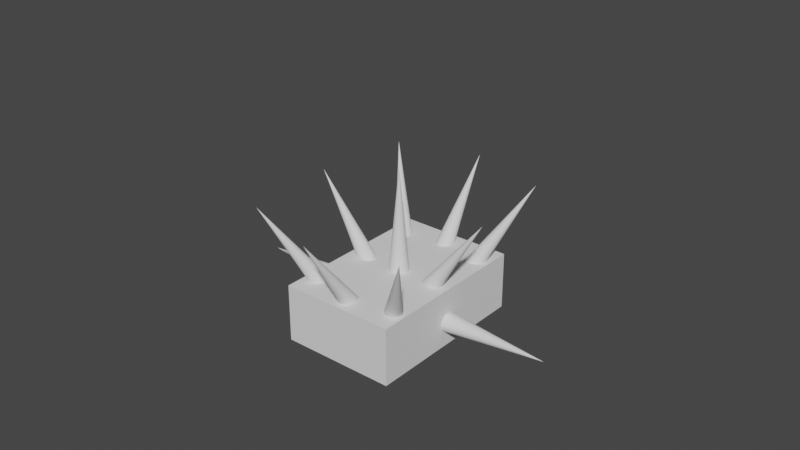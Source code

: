 # Source: spiky_enemy.blend  (saved by Blender 2.91.10; exported with 4.5.12 LTS)
import bpy
from mathutils import Matrix  # noqa: F401  (used for matrix-valued properties, if any)

bpy.ops.wm.read_factory_settings(use_empty=True)
scene = bpy.context.scene
scene.name = 'Scene'

# ---- collections
col_collection = bpy.data.collections.new('Collection'); scene.collection.children.link(col_collection)

# ---- world
world_world = bpy.data.worlds.new('World'); scene.world = world_world
world_world.use_nodes = True; world_world.node_tree.nodes.clear()
_N = world_world.node_tree.nodes; _L = world_world.node_tree.links
n0 = _N.new('ShaderNodeOutputWorld'); n0.name = 'World Output'; n0.location = (300, 300)
n1 = _N.new('ShaderNodeBackground'); n1.name = 'Background'; n1.location = (10, 300)
n1.inputs[0].default_value = (0.05088, 0.05088, 0.05088, 1.0)
_L.new(n1.outputs[0], n0.inputs[0])
n0.is_active_output = True
world_world.color = (0.05088, 0.05088, 0.05088)
world_world.use_sun_shadow = False
world_world.sun_shadow_jitter_overblur = 0.0

# ---- meshes
me_cube_002 = bpy.data.meshes.new('Cube.002')
me_cube_002.from_pydata([(-1.0, -1.0, -1.0), (-1.0, -1.0, 1.0), (-1.0, 1.0, -1.0), (-1.0, 1.0, 1.0), (1.0, -1.0, -1.0), (1.0, -1.0, 1.0), (1.0, 1.0, -1.0), (1.0, 1.0, 1.0)], [], [(0, 1, 3, 2), (2, 3, 7, 6), (6, 7, 5, 4), (4, 5, 1, 0), (2, 6, 4, 0), (7, 3, 1, 5)])
_uv = me_cube_002.uv_layers.new(name='UVMap')
_uv.uv.foreach_set('vector', [0.375, 0.0, 0.625, 0.0, 0.625, 0.25, 0.375, 0.25, 0.375, 0.25, 0.625, 0.25, 0.625, 0.5, 0.375, 0.5, 0.375, 0.5, 0.625, 0.5, 0.625, 0.75, 0.375, 0.75, 0.375, 0.75, 0.625, 0.75, 0.625, 1.0, 0.375, 1.0, 0.125, 0.5, 0.375, 0.5, 0.375, 0.75, 0.125, 0.75, 0.625, 0.5, 0.875, 0.5, 0.875, 0.75, 0.625, 0.75])
me_cube_002.use_remesh_fix_poles = True
me_cube_002.use_remesh_preserve_attributes = False
me_cube_002.use_mirror_vertex_groups = False
me_cube_002.update()
me_cone = bpy.data.meshes.new('Cone')
me_cone.from_pydata([(0.0, 1.0, 0.3), (0.1951, 0.9808, 0.3), (0.3827, 0.9239, 0.3), (0.5556, 0.8315, 0.3), (0.7071, 0.7071, 0.3), (0.8315, 0.5556, 0.3), (0.9239, 0.3827, 0.3), (0.9808, 0.1951, 0.3), (1.0, 7.55e-08, 0.3), (0.9808, -0.1951, 0.3), (0.9239, -0.3827, 0.3), (0.8315, -0.5556, 0.3), (0.7071, -0.7071, 0.3), (0.5556, -0.8315, 0.3), (0.3827, -0.9239, 0.3), (0.1951, -0.9808, 0.3), (-3.258e-07, -1.0, 0.3), (-0.1951, -0.9808, 0.3), (-0.3827, -0.9239, 0.3), (-0.5556, -0.8315, 0.3), (-0.7071, -0.7071, 0.3), (-0.8315, -0.5556, 0.3), (-0.9239, -0.3827, 0.3), (-0.9808, -0.1951, 0.3), (-1.0, 9.656e-07, 0.3), (-0.9808, 0.1951, 0.3), (-0.9239, 0.3827, 0.3), (-0.8315, 0.5556, 0.3), (-0.7071, 0.7071, 0.3), (-0.5556, 0.8315, 0.3), (-0.3827, 0.9239, 0.3), (-0.1951, 0.9808, 0.3), (0.0, 0.0, 2.3)], [], [(0, 32, 1), (1, 32, 2), (2, 32, 3), (3, 32, 4), (4, 32, 5), (5, 32, 6), (6, 32, 7), (7, 32, 8), (8, 32, 9), (9, 32, 10), (10, 32, 11), (11, 32, 12), (12, 32, 13), (13, 32, 14), (14, 32, 15), (15, 32, 16), (16, 32, 17), (17, 32, 18), (18, 32, 19), (19, 32, 20), (20, 32, 21), (21, 32, 22), (22, 32, 23), (23, 32, 24), (24, 32, 25), (25, 32, 26), (26, 32, 27), (27, 32, 28), (28, 32, 29), (29, 32, 30), (0, 1, 2, 3, 4, 5, 6, 7, 8, 9, 10, 11, 12, 13, 14, 15, 16, 17, 18, 19, 20, 21, 22, 23, 24, 25, 26, 27, 28, 29, 30, 31), (30, 32, 31), (31, 32, 0)])
_uv = me_cone.uv_layers.new(name='UVMap')
_uv.uv.foreach_set('vector', [0.25, 0.49, 0.25, 0.25, 0.2968, 0.4854, 0.2968, 0.4854, 0.25, 0.25, 0.3418, 0.4717, 0.3418, 0.4717, 0.25, 0.25, 0.3833, 0.4496, 0.3833, 0.4496, 0.25, 0.25, 0.4197, 0.4197, 0.4197, 0.4197, 0.25, 0.25, 0.4496, 0.3833, 0.4496, 0.3833, 0.25, 0.25, 0.4717, 0.3418, 0.4717, 0.3418, 0.25, 0.25, 0.4854, 0.2968, 0.4854, 0.2968, 0.25, 0.25, 0.49, 0.25, 0.49, 0.25, 0.25, 0.25, 0.4854, 0.2032, 0.4854, 0.2032, 0.25, 0.25, 0.4717, 0.1582, 0.4717, 0.1582, 0.25, 0.25, 0.4496, 0.1167, 0.4496, 0.1167, 0.25, 0.25, 0.4197, 0.08029, 0.4197, 0.08029, 0.25, 0.25, 0.3833, 0.05045, 0.3833, 0.05045, 0.25, 0.25, 0.3418, 0.02827, 0.3418, 0.02827, 0.25, 0.25, 0.2968, 0.01461, 0.2968, 0.01461, 0.25, 0.25, 0.25, 0.01, 0.25, 0.01, 0.25, 0.25, 0.2032, 0.01461, 0.2032, 0.01461, 0.25, 0.25, 0.1582, 0.02827, 0.1582, 0.02827, 0.25, 0.25, 0.1167, 0.05045, 0.1167, 0.05045, 0.25, 0.25, 0.08029, 0.08029, 0.08029, 0.08029, 0.25, 0.25, 0.05045, 0.1167, 0.05045, 0.1167, 0.25, 0.25, 0.02827, 0.1582, 0.02827, 0.1582, 0.25, 0.25, 0.01461, 0.2032, 0.01461, 0.2032, 0.25, 0.25, 0.01, 0.25, 0.01, 0.25, 0.25, 0.25, 0.01461, 0.2968, 0.01461, 0.2968, 0.25, 0.25, 0.02827, 0.3418, 0.02827, 0.3418, 0.25, 0.25, 0.05045, 0.3833, 0.05045, 0.3833, 0.25, 0.25, 0.08029, 0.4197, 0.08029, 0.4197, 0.25, 0.25, 0.1167, 0.4496, 0.1167, 0.4496, 0.25, 0.25, 0.1582, 0.4717, 0.75, 0.49, 0.7968, 0.4854, 0.8418, 0.4717, 0.8833, 0.4496, 0.9197, 0.4197, 0.9496, 0.3833, 0.9717, 0.3418, 0.9854, 0.2968, 0.99, 0.25, 0.9854, 0.2032, 0.9717, 0.1582, 0.9496, 0.1167, 0.9197, 0.08029, 0.8833, 0.05045, 0.8418, 0.02827, 0.7968, 0.01461, 0.75, 0.01, 0.7032, 0.01461, 0.6582, 0.02827, 0.6167, 0.05045, 0.5803, 0.08029, 0.5504, 0.1167, 0.5283, 0.1582, 0.5146, 0.2032, 0.51, 0.25, 0.5146, 0.2968, 0.5283, 0.3418, 0.5504, 0.3833, 0.5803, 0.4197, 0.6167, 0.4496, 0.6582, 0.4717, 0.7032, 0.4854, 0.1582, 0.4717, 0.25, 0.25, 0.2032, 0.4854, 0.2032, 0.4854, 0.25, 0.25, 0.25, 0.49])
me_cone.use_remesh_fix_poles = True
me_cone.use_remesh_preserve_attributes = False
me_cone.use_mirror_vertex_groups = False
me_cone.update()
me_cone_001 = bpy.data.meshes.new('Cone.001')
me_cone_001.from_pydata([(0.0, 1.0, 0.8038), (0.1951, 0.9808, 0.8038), (0.3827, 0.9239, 0.8038), (0.5556, 0.8315, 0.8038), (0.7071, 0.7071, 0.8038), (0.8315, 0.5556, 0.8038), (0.9239, 0.3827, 0.8038), (0.9808, 0.1951, 0.8038), (1.0, 7.55e-08, 0.8038), (0.9808, -0.1951, 0.8038), (0.9239, -0.3827, 0.8038), (0.8315, -0.5556, 0.8038), (0.7071, -0.7071, 0.8038), (0.5556, -0.8315, 0.8038), (0.3827, -0.9239, 0.8038), (0.1951, -0.9808, 0.8038), (-3.258e-07, -1.0, 0.8038), (-0.1951, -0.9808, 0.8038), (-0.3827, -0.9239, 0.8038), (-0.5556, -0.8315, 0.8038), (-0.7071, -0.7071, 0.8038), (-0.8315, -0.5556, 0.8038), (-0.9239, -0.3827, 0.8038), (-0.9808, -0.1951, 0.8038), (-1.0, 9.656e-07, 0.8038), (-0.9808, 0.1951, 0.8038), (-0.9239, 0.3827, 0.8038), (-0.8315, 0.5556, 0.8038), (-0.7071, 0.7071, 0.8038), (-0.5556, 0.8315, 0.8038), (-0.3827, 0.9239, 0.8038), (-0.1951, 0.9808, 0.8038), (0.0, 0.0, 2.804)], [], [(0, 32, 1), (1, 32, 2), (2, 32, 3), (3, 32, 4), (4, 32, 5), (5, 32, 6), (6, 32, 7), (7, 32, 8), (8, 32, 9), (9, 32, 10), (10, 32, 11), (11, 32, 12), (12, 32, 13), (13, 32, 14), (14, 32, 15), (15, 32, 16), (16, 32, 17), (17, 32, 18), (18, 32, 19), (19, 32, 20), (20, 32, 21), (21, 32, 22), (22, 32, 23), (23, 32, 24), (24, 32, 25), (25, 32, 26), (26, 32, 27), (27, 32, 28), (28, 32, 29), (29, 32, 30), (0, 1, 2, 3, 4, 5, 6, 7, 8, 9, 10, 11, 12, 13, 14, 15, 16, 17, 18, 19, 20, 21, 22, 23, 24, 25, 26, 27, 28, 29, 30, 31), (30, 32, 31), (31, 32, 0)])
_uv = me_cone_001.uv_layers.new(name='UVMap')
_uv.uv.foreach_set('vector', [0.25, 0.49, 0.25, 0.25, 0.2968, 0.4854, 0.2968, 0.4854, 0.25, 0.25, 0.3418, 0.4717, 0.3418, 0.4717, 0.25, 0.25, 0.3833, 0.4496, 0.3833, 0.4496, 0.25, 0.25, 0.4197, 0.4197, 0.4197, 0.4197, 0.25, 0.25, 0.4496, 0.3833, 0.4496, 0.3833, 0.25, 0.25, 0.4717, 0.3418, 0.4717, 0.3418, 0.25, 0.25, 0.4854, 0.2968, 0.4854, 0.2968, 0.25, 0.25, 0.49, 0.25, 0.49, 0.25, 0.25, 0.25, 0.4854, 0.2032, 0.4854, 0.2032, 0.25, 0.25, 0.4717, 0.1582, 0.4717, 0.1582, 0.25, 0.25, 0.4496, 0.1167, 0.4496, 0.1167, 0.25, 0.25, 0.4197, 0.08029, 0.4197, 0.08029, 0.25, 0.25, 0.3833, 0.05045, 0.3833, 0.05045, 0.25, 0.25, 0.3418, 0.02827, 0.3418, 0.02827, 0.25, 0.25, 0.2968, 0.01461, 0.2968, 0.01461, 0.25, 0.25, 0.25, 0.01, 0.25, 0.01, 0.25, 0.25, 0.2032, 0.01461, 0.2032, 0.01461, 0.25, 0.25, 0.1582, 0.02827, 0.1582, 0.02827, 0.25, 0.25, 0.1167, 0.05045, 0.1167, 0.05045, 0.25, 0.25, 0.08029, 0.08029, 0.08029, 0.08029, 0.25, 0.25, 0.05045, 0.1167, 0.05045, 0.1167, 0.25, 0.25, 0.02827, 0.1582, 0.02827, 0.1582, 0.25, 0.25, 0.01461, 0.2032, 0.01461, 0.2032, 0.25, 0.25, 0.01, 0.25, 0.01, 0.25, 0.25, 0.25, 0.01461, 0.2968, 0.01461, 0.2968, 0.25, 0.25, 0.02827, 0.3418, 0.02827, 0.3418, 0.25, 0.25, 0.05045, 0.3833, 0.05045, 0.3833, 0.25, 0.25, 0.08029, 0.4197, 0.08029, 0.4197, 0.25, 0.25, 0.1167, 0.4496, 0.1167, 0.4496, 0.25, 0.25, 0.1582, 0.4717, 0.75, 0.49, 0.7968, 0.4854, 0.8418, 0.4717, 0.8833, 0.4496, 0.9197, 0.4197, 0.9496, 0.3833, 0.9717, 0.3418, 0.9854, 0.2968, 0.99, 0.25, 0.9854, 0.2032, 0.9717, 0.1582, 0.9496, 0.1167, 0.9197, 0.08029, 0.8833, 0.05045, 0.8418, 0.02827, 0.7968, 0.01461, 0.75, 0.01, 0.7032, 0.01461, 0.6582, 0.02827, 0.6167, 0.05045, 0.5803, 0.08029, 0.5504, 0.1167, 0.5283, 0.1582, 0.5146, 0.2032, 0.51, 0.25, 0.5146, 0.2968, 0.5283, 0.3418, 0.5504, 0.3833, 0.5803, 0.4197, 0.6167, 0.4496, 0.6582, 0.4717, 0.7032, 0.4854, 0.1582, 0.4717, 0.25, 0.25, 0.2032, 0.4854, 0.2032, 0.4854, 0.25, 0.25, 0.25, 0.49])
me_cone_001.use_remesh_fix_poles = True
me_cone_001.use_remesh_preserve_attributes = False
me_cone_001.use_mirror_vertex_groups = False
me_cone_001.update()
me_cone_002 = bpy.data.meshes.new('Cone.002')
me_cone_002.from_pydata([(0.0, 1.0, 0.8038), (0.1951, 0.9808, 0.8038), (0.3827, 0.9239, 0.8038), (0.5556, 0.8315, 0.8038), (0.7071, 0.7071, 0.8038), (0.8315, 0.5556, 0.8038), (0.9239, 0.3827, 0.8038), (0.9808, 0.1951, 0.8038), (1.0, 7.55e-08, 0.8038), (0.9808, -0.1951, 0.8038), (0.9239, -0.3827, 0.8038), (0.8315, -0.5556, 0.8038), (0.7071, -0.7071, 0.8038), (0.5556, -0.8315, 0.8038), (0.3827, -0.9239, 0.8038), (0.1951, -0.9808, 0.8038), (-3.258e-07, -1.0, 0.8038), (-0.1951, -0.9808, 0.8038), (-0.3827, -0.9239, 0.8038), (-0.5556, -0.8315, 0.8038), (-0.7071, -0.7071, 0.8038), (-0.8315, -0.5556, 0.8038), (-0.9239, -0.3827, 0.8038), (-0.9808, -0.1951, 0.8038), (-1.0, 9.656e-07, 0.8038), (-0.9808, 0.1951, 0.8038), (-0.9239, 0.3827, 0.8038), (-0.8315, 0.5556, 0.8038), (-0.7071, 0.7071, 0.8038), (-0.5556, 0.8315, 0.8038), (-0.3827, 0.9239, 0.8038), (-0.1951, 0.9808, 0.8038), (0.0, 0.0, 2.804)], [], [(0, 32, 1), (1, 32, 2), (2, 32, 3), (3, 32, 4), (4, 32, 5), (5, 32, 6), (6, 32, 7), (7, 32, 8), (8, 32, 9), (9, 32, 10), (10, 32, 11), (11, 32, 12), (12, 32, 13), (13, 32, 14), (14, 32, 15), (15, 32, 16), (16, 32, 17), (17, 32, 18), (18, 32, 19), (19, 32, 20), (20, 32, 21), (21, 32, 22), (22, 32, 23), (23, 32, 24), (24, 32, 25), (25, 32, 26), (26, 32, 27), (27, 32, 28), (28, 32, 29), (29, 32, 30), (0, 1, 2, 3, 4, 5, 6, 7, 8, 9, 10, 11, 12, 13, 14, 15, 16, 17, 18, 19, 20, 21, 22, 23, 24, 25, 26, 27, 28, 29, 30, 31), (30, 32, 31), (31, 32, 0)])
_uv = me_cone_002.uv_layers.new(name='UVMap')
_uv.uv.foreach_set('vector', [0.25, 0.49, 0.25, 0.25, 0.2968, 0.4854, 0.2968, 0.4854, 0.25, 0.25, 0.3418, 0.4717, 0.3418, 0.4717, 0.25, 0.25, 0.3833, 0.4496, 0.3833, 0.4496, 0.25, 0.25, 0.4197, 0.4197, 0.4197, 0.4197, 0.25, 0.25, 0.4496, 0.3833, 0.4496, 0.3833, 0.25, 0.25, 0.4717, 0.3418, 0.4717, 0.3418, 0.25, 0.25, 0.4854, 0.2968, 0.4854, 0.2968, 0.25, 0.25, 0.49, 0.25, 0.49, 0.25, 0.25, 0.25, 0.4854, 0.2032, 0.4854, 0.2032, 0.25, 0.25, 0.4717, 0.1582, 0.4717, 0.1582, 0.25, 0.25, 0.4496, 0.1167, 0.4496, 0.1167, 0.25, 0.25, 0.4197, 0.08029, 0.4197, 0.08029, 0.25, 0.25, 0.3833, 0.05045, 0.3833, 0.05045, 0.25, 0.25, 0.3418, 0.02827, 0.3418, 0.02827, 0.25, 0.25, 0.2968, 0.01461, 0.2968, 0.01461, 0.25, 0.25, 0.25, 0.01, 0.25, 0.01, 0.25, 0.25, 0.2032, 0.01461, 0.2032, 0.01461, 0.25, 0.25, 0.1582, 0.02827, 0.1582, 0.02827, 0.25, 0.25, 0.1167, 0.05045, 0.1167, 0.05045, 0.25, 0.25, 0.08029, 0.08029, 0.08029, 0.08029, 0.25, 0.25, 0.05045, 0.1167, 0.05045, 0.1167, 0.25, 0.25, 0.02827, 0.1582, 0.02827, 0.1582, 0.25, 0.25, 0.01461, 0.2032, 0.01461, 0.2032, 0.25, 0.25, 0.01, 0.25, 0.01, 0.25, 0.25, 0.25, 0.01461, 0.2968, 0.01461, 0.2968, 0.25, 0.25, 0.02827, 0.3418, 0.02827, 0.3418, 0.25, 0.25, 0.05045, 0.3833, 0.05045, 0.3833, 0.25, 0.25, 0.08029, 0.4197, 0.08029, 0.4197, 0.25, 0.25, 0.1167, 0.4496, 0.1167, 0.4496, 0.25, 0.25, 0.1582, 0.4717, 0.75, 0.49, 0.7968, 0.4854, 0.8418, 0.4717, 0.8833, 0.4496, 0.9197, 0.4197, 0.9496, 0.3833, 0.9717, 0.3418, 0.9854, 0.2968, 0.99, 0.25, 0.9854, 0.2032, 0.9717, 0.1582, 0.9496, 0.1167, 0.9197, 0.08029, 0.8833, 0.05045, 0.8418, 0.02827, 0.7968, 0.01461, 0.75, 0.01, 0.7032, 0.01461, 0.6582, 0.02827, 0.6167, 0.05045, 0.5803, 0.08029, 0.5504, 0.1167, 0.5283, 0.1582, 0.5146, 0.2032, 0.51, 0.25, 0.5146, 0.2968, 0.5283, 0.3418, 0.5504, 0.3833, 0.5803, 0.4197, 0.6167, 0.4496, 0.6582, 0.4717, 0.7032, 0.4854, 0.1582, 0.4717, 0.25, 0.25, 0.2032, 0.4854, 0.2032, 0.4854, 0.25, 0.25, 0.25, 0.49])
me_cone_002.use_remesh_fix_poles = True
me_cone_002.use_remesh_preserve_attributes = False
me_cone_002.use_mirror_vertex_groups = False
me_cone_002.update()
me_cone_003 = bpy.data.meshes.new('Cone.003')
me_cone_003.from_pydata([(0.0, 1.0, 0.8038), (0.1951, 0.9808, 0.8038), (0.3827, 0.9239, 0.8038), (0.5556, 0.8315, 0.8038), (0.7071, 0.7071, 0.8038), (0.8315, 0.5556, 0.8038), (0.9239, 0.3827, 0.8038), (0.9808, 0.1951, 0.8038), (1.0, 7.55e-08, 0.8038), (0.9808, -0.1951, 0.8038), (0.9239, -0.3827, 0.8038), (0.8315, -0.5556, 0.8038), (0.7071, -0.7071, 0.8038), (0.5556, -0.8315, 0.8038), (0.3827, -0.9239, 0.8038), (0.1951, -0.9808, 0.8038), (-3.258e-07, -1.0, 0.8038), (-0.1951, -0.9808, 0.8038), (-0.3827, -0.9239, 0.8038), (-0.5556, -0.8315, 0.8038), (-0.7071, -0.7071, 0.8038), (-0.8315, -0.5556, 0.8038), (-0.9239, -0.3827, 0.8038), (-0.9808, -0.1951, 0.8038), (-1.0, 9.656e-07, 0.8038), (-0.9808, 0.1951, 0.8038), (-0.9239, 0.3827, 0.8038), (-0.8315, 0.5556, 0.8038), (-0.7071, 0.7071, 0.8038), (-0.5556, 0.8315, 0.8038), (-0.3827, 0.9239, 0.8038), (-0.1951, 0.9808, 0.8038), (0.0, 0.0, 2.804)], [], [(0, 32, 1), (1, 32, 2), (2, 32, 3), (3, 32, 4), (4, 32, 5), (5, 32, 6), (6, 32, 7), (7, 32, 8), (8, 32, 9), (9, 32, 10), (10, 32, 11), (11, 32, 12), (12, 32, 13), (13, 32, 14), (14, 32, 15), (15, 32, 16), (16, 32, 17), (17, 32, 18), (18, 32, 19), (19, 32, 20), (20, 32, 21), (21, 32, 22), (22, 32, 23), (23, 32, 24), (24, 32, 25), (25, 32, 26), (26, 32, 27), (27, 32, 28), (28, 32, 29), (29, 32, 30), (0, 1, 2, 3, 4, 5, 6, 7, 8, 9, 10, 11, 12, 13, 14, 15, 16, 17, 18, 19, 20, 21, 22, 23, 24, 25, 26, 27, 28, 29, 30, 31), (30, 32, 31), (31, 32, 0)])
_uv = me_cone_003.uv_layers.new(name='UVMap')
_uv.uv.foreach_set('vector', [0.25, 0.49, 0.25, 0.25, 0.2968, 0.4854, 0.2968, 0.4854, 0.25, 0.25, 0.3418, 0.4717, 0.3418, 0.4717, 0.25, 0.25, 0.3833, 0.4496, 0.3833, 0.4496, 0.25, 0.25, 0.4197, 0.4197, 0.4197, 0.4197, 0.25, 0.25, 0.4496, 0.3833, 0.4496, 0.3833, 0.25, 0.25, 0.4717, 0.3418, 0.4717, 0.3418, 0.25, 0.25, 0.4854, 0.2968, 0.4854, 0.2968, 0.25, 0.25, 0.49, 0.25, 0.49, 0.25, 0.25, 0.25, 0.4854, 0.2032, 0.4854, 0.2032, 0.25, 0.25, 0.4717, 0.1582, 0.4717, 0.1582, 0.25, 0.25, 0.4496, 0.1167, 0.4496, 0.1167, 0.25, 0.25, 0.4197, 0.08029, 0.4197, 0.08029, 0.25, 0.25, 0.3833, 0.05045, 0.3833, 0.05045, 0.25, 0.25, 0.3418, 0.02827, 0.3418, 0.02827, 0.25, 0.25, 0.2968, 0.01461, 0.2968, 0.01461, 0.25, 0.25, 0.25, 0.01, 0.25, 0.01, 0.25, 0.25, 0.2032, 0.01461, 0.2032, 0.01461, 0.25, 0.25, 0.1582, 0.02827, 0.1582, 0.02827, 0.25, 0.25, 0.1167, 0.05045, 0.1167, 0.05045, 0.25, 0.25, 0.08029, 0.08029, 0.08029, 0.08029, 0.25, 0.25, 0.05045, 0.1167, 0.05045, 0.1167, 0.25, 0.25, 0.02827, 0.1582, 0.02827, 0.1582, 0.25, 0.25, 0.01461, 0.2032, 0.01461, 0.2032, 0.25, 0.25, 0.01, 0.25, 0.01, 0.25, 0.25, 0.25, 0.01461, 0.2968, 0.01461, 0.2968, 0.25, 0.25, 0.02827, 0.3418, 0.02827, 0.3418, 0.25, 0.25, 0.05045, 0.3833, 0.05045, 0.3833, 0.25, 0.25, 0.08029, 0.4197, 0.08029, 0.4197, 0.25, 0.25, 0.1167, 0.4496, 0.1167, 0.4496, 0.25, 0.25, 0.1582, 0.4717, 0.75, 0.49, 0.7968, 0.4854, 0.8418, 0.4717, 0.8833, 0.4496, 0.9197, 0.4197, 0.9496, 0.3833, 0.9717, 0.3418, 0.9854, 0.2968, 0.99, 0.25, 0.9854, 0.2032, 0.9717, 0.1582, 0.9496, 0.1167, 0.9197, 0.08029, 0.8833, 0.05045, 0.8418, 0.02827, 0.7968, 0.01461, 0.75, 0.01, 0.7032, 0.01461, 0.6582, 0.02827, 0.6167, 0.05045, 0.5803, 0.08029, 0.5504, 0.1167, 0.5283, 0.1582, 0.5146, 0.2032, 0.51, 0.25, 0.5146, 0.2968, 0.5283, 0.3418, 0.5504, 0.3833, 0.5803, 0.4197, 0.6167, 0.4496, 0.6582, 0.4717, 0.7032, 0.4854, 0.1582, 0.4717, 0.25, 0.25, 0.2032, 0.4854, 0.2032, 0.4854, 0.25, 0.25, 0.25, 0.49])
me_cone_003.use_remesh_fix_poles = True
me_cone_003.use_remesh_preserve_attributes = False
me_cone_003.use_mirror_vertex_groups = False
me_cone_003.update()
me_cone_004 = bpy.data.meshes.new('Cone.004')
me_cone_004.from_pydata([(0.0, 1.0, 0.8038), (0.1951, 0.9808, 0.8038), (0.3827, 0.9239, 0.8038), (0.5556, 0.8315, 0.8038), (0.7071, 0.7071, 0.8038), (0.8315, 0.5556, 0.8038), (0.9239, 0.3827, 0.8038), (0.9808, 0.1951, 0.8038), (1.0, 7.55e-08, 0.8038), (0.9808, -0.1951, 0.8038), (0.9239, -0.3827, 0.8038), (0.8315, -0.5556, 0.8038), (0.7071, -0.7071, 0.8038), (0.5556, -0.8315, 0.8038), (0.3827, -0.9239, 0.8038), (0.1951, -0.9808, 0.8038), (-3.258e-07, -1.0, 0.8038), (-0.1951, -0.9808, 0.8038), (-0.3827, -0.9239, 0.8038), (-0.5556, -0.8315, 0.8038), (-0.7071, -0.7071, 0.8038), (-0.8315, -0.5556, 0.8038), (-0.9239, -0.3827, 0.8038), (-0.9808, -0.1951, 0.8038), (-1.0, 9.656e-07, 0.8038), (-0.9808, 0.1951, 0.8038), (-0.9239, 0.3827, 0.8038), (-0.8315, 0.5556, 0.8038), (-0.7071, 0.7071, 0.8038), (-0.5556, 0.8315, 0.8038), (-0.3827, 0.9239, 0.8038), (-0.1951, 0.9808, 0.8038), (0.0, 0.0, 2.804)], [], [(0, 32, 1), (1, 32, 2), (2, 32, 3), (3, 32, 4), (4, 32, 5), (5, 32, 6), (6, 32, 7), (7, 32, 8), (8, 32, 9), (9, 32, 10), (10, 32, 11), (11, 32, 12), (12, 32, 13), (13, 32, 14), (14, 32, 15), (15, 32, 16), (16, 32, 17), (17, 32, 18), (18, 32, 19), (19, 32, 20), (20, 32, 21), (21, 32, 22), (22, 32, 23), (23, 32, 24), (24, 32, 25), (25, 32, 26), (26, 32, 27), (27, 32, 28), (28, 32, 29), (29, 32, 30), (0, 1, 2, 3, 4, 5, 6, 7, 8, 9, 10, 11, 12, 13, 14, 15, 16, 17, 18, 19, 20, 21, 22, 23, 24, 25, 26, 27, 28, 29, 30, 31), (30, 32, 31), (31, 32, 0)])
_uv = me_cone_004.uv_layers.new(name='UVMap')
_uv.uv.foreach_set('vector', [0.25, 0.49, 0.25, 0.25, 0.2968, 0.4854, 0.2968, 0.4854, 0.25, 0.25, 0.3418, 0.4717, 0.3418, 0.4717, 0.25, 0.25, 0.3833, 0.4496, 0.3833, 0.4496, 0.25, 0.25, 0.4197, 0.4197, 0.4197, 0.4197, 0.25, 0.25, 0.4496, 0.3833, 0.4496, 0.3833, 0.25, 0.25, 0.4717, 0.3418, 0.4717, 0.3418, 0.25, 0.25, 0.4854, 0.2968, 0.4854, 0.2968, 0.25, 0.25, 0.49, 0.25, 0.49, 0.25, 0.25, 0.25, 0.4854, 0.2032, 0.4854, 0.2032, 0.25, 0.25, 0.4717, 0.1582, 0.4717, 0.1582, 0.25, 0.25, 0.4496, 0.1167, 0.4496, 0.1167, 0.25, 0.25, 0.4197, 0.08029, 0.4197, 0.08029, 0.25, 0.25, 0.3833, 0.05045, 0.3833, 0.05045, 0.25, 0.25, 0.3418, 0.02827, 0.3418, 0.02827, 0.25, 0.25, 0.2968, 0.01461, 0.2968, 0.01461, 0.25, 0.25, 0.25, 0.01, 0.25, 0.01, 0.25, 0.25, 0.2032, 0.01461, 0.2032, 0.01461, 0.25, 0.25, 0.1582, 0.02827, 0.1582, 0.02827, 0.25, 0.25, 0.1167, 0.05045, 0.1167, 0.05045, 0.25, 0.25, 0.08029, 0.08029, 0.08029, 0.08029, 0.25, 0.25, 0.05045, 0.1167, 0.05045, 0.1167, 0.25, 0.25, 0.02827, 0.1582, 0.02827, 0.1582, 0.25, 0.25, 0.01461, 0.2032, 0.01461, 0.2032, 0.25, 0.25, 0.01, 0.25, 0.01, 0.25, 0.25, 0.25, 0.01461, 0.2968, 0.01461, 0.2968, 0.25, 0.25, 0.02827, 0.3418, 0.02827, 0.3418, 0.25, 0.25, 0.05045, 0.3833, 0.05045, 0.3833, 0.25, 0.25, 0.08029, 0.4197, 0.08029, 0.4197, 0.25, 0.25, 0.1167, 0.4496, 0.1167, 0.4496, 0.25, 0.25, 0.1582, 0.4717, 0.75, 0.49, 0.7968, 0.4854, 0.8418, 0.4717, 0.8833, 0.4496, 0.9197, 0.4197, 0.9496, 0.3833, 0.9717, 0.3418, 0.9854, 0.2968, 0.99, 0.25, 0.9854, 0.2032, 0.9717, 0.1582, 0.9496, 0.1167, 0.9197, 0.08029, 0.8833, 0.05045, 0.8418, 0.02827, 0.7968, 0.01461, 0.75, 0.01, 0.7032, 0.01461, 0.6582, 0.02827, 0.6167, 0.05045, 0.5803, 0.08029, 0.5504, 0.1167, 0.5283, 0.1582, 0.5146, 0.2032, 0.51, 0.25, 0.5146, 0.2968, 0.5283, 0.3418, 0.5504, 0.3833, 0.5803, 0.4197, 0.6167, 0.4496, 0.6582, 0.4717, 0.7032, 0.4854, 0.1582, 0.4717, 0.25, 0.25, 0.2032, 0.4854, 0.2032, 0.4854, 0.25, 0.25, 0.25, 0.49])
me_cone_004.use_remesh_fix_poles = True
me_cone_004.use_remesh_preserve_attributes = False
me_cone_004.use_mirror_vertex_groups = False
me_cone_004.update()

# ---- objects
ob_cube = bpy.data.objects.new('Cube', me_cube_002)
ob_cone = bpy.data.objects.new('Cone', me_cone)
ob_cone_001 = bpy.data.objects.new('Cone.001', me_cone_001)
ob_cone_002 = bpy.data.objects.new('Cone.002', me_cone_002)
ob_cone_003 = bpy.data.objects.new('Cone.003', me_cone_003)
ob_cone_004 = bpy.data.objects.new('Cone.004', me_cone_004)

# ---- transforms, parenting, visibility, modifiers, constraints
ob_cube.location = (0.0, 0.0, 0.0)
ob_cube.scale = (1.0, 1.5, 0.5)
ob_cube.lineart.crease_threshold = 0.0
ob_cone.location = (0.0, 0.0, 0.0)
ob_cone.scale = (0.1847, 0.1847, 1.0)
ob_cone.lineart.crease_threshold = 0.0
ob_cone_001.location = (0.0, 0.0, -0.5038)
ob_cone_001.rotation_euler = (2.917e-08, 0.6066, 9.323e-08)
ob_cone_001.scale = (0.1847, 0.1847, 1.0)
ob_cone_001.lineart.crease_threshold = 0.0
_m = ob_cone_001.modifiers.new('Mirror', 'MIRROR')
_m.mirror_object = ob_cube
ob_cone_002.location = (0.0, 0.0, -0.09447)
ob_cone_002.rotation_euler = (1.324e-05, 1.561, 1.338e-05)
ob_cone_002.scale = (0.1847, 0.1847, 1.0)
ob_cone_002.lineart.crease_threshold = 0.0
_m = ob_cone_002.modifiers.new('Mirror', 'MIRROR')
_m.mirror_object = ob_cube
ob_cone_003.location = (0.0, 0.5275, -0.5038)
ob_cone_003.rotation_euler = (2.917e-08, 0.6066, 1.571)
ob_cone_003.scale = (0.1847, 0.1847, 1.0)
ob_cone_003.lineart.crease_threshold = 0.0
_m = ob_cone_003.modifiers.new('Mirror', 'MIRROR')
_m.use_axis = (False, True, False)
_m.mirror_object = ob_cube
ob_cone_004.location = (-0.2834, 0.559, -0.5038)
ob_cone_004.rotation_euler = (2.917e-08, 0.6066, 2.356)
ob_cone_004.scale = (0.1847, 0.1847, 1.0)
ob_cone_004.lineart.crease_threshold = 0.0
_m = ob_cone_004.modifiers.new('Mirror', 'MIRROR')
_m.use_axis = (True, True, False)
_m.mirror_object = ob_cube

# ---- collection membership
col_collection.objects.link(ob_cube)
col_collection.objects.link(ob_cone)
col_collection.objects.link(ob_cone_001)
col_collection.objects.link(ob_cone_002)
col_collection.objects.link(ob_cone_003)
col_collection.objects.link(ob_cone_004)

# ---- scene / render settings (as saved in the file)
scene.frame_start = 1; scene.frame_end = 250; scene.frame_set(1)
scene.render.engine = 'BLENDER_EEVEE_NEXT'
scene.cycles.use_denoising = False
scene.cycles.samples = 128
scene.cycles.sampling_pattern = 'TABULATED_SOBOL'
scene.cycles.use_adaptive_sampling = False
scene.cycles.use_light_tree = False
scene.view_settings.view_transform = 'Filmic'
bpy.context.view_layer.update()

# ---- added for rendering (the .blend has no active camera and no usable light): camera, sun
cam_auto = bpy.data.cameras.new('AutoCamera')
cam_auto.lens = 50.0
cam_auto.sensor_width = 36.0
cam_auto.clip_end = 1000.0
ob_auto_camera = bpy.data.objects.new('AutoCamera', cam_auto)
scene.collection.objects.link(ob_auto_camera)
ob_auto_camera.location = (9.96533, -11.9339, 9.26287)
ob_auto_camera.rotation_euler = (1.09748, -7.21219e-08, 0.694738)
scene.camera = ob_auto_camera
light_auto_sun = bpy.data.lights.new('AutoSun', 'SUN')
light_auto_sun.energy = 3.0
light_auto_sun.angle = 0.0523599
ob_auto_sun = bpy.data.objects.new('AutoSun', light_auto_sun)
scene.collection.objects.link(ob_auto_sun)
ob_auto_sun.rotation_euler = (0.872665, 0.174533, 0.523599)
bpy.context.view_layer.update()

